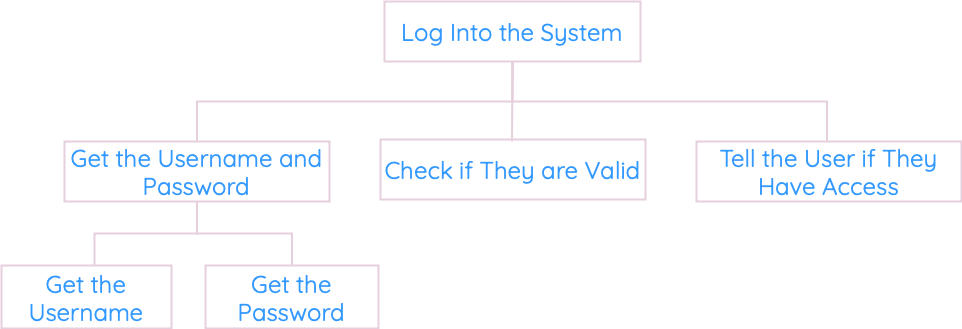

The diagram above was exported from draw.io. Its source (the exported page's mxGraphModel, read from the mxfile embedded in the PNG):
<mxGraphModel dx="1418" dy="726" grid="1" gridSize="1" guides="1" tooltips="1" connect="1" arrows="1" fold="1" page="0" pageScale="1" pageWidth="1169" pageHeight="827" background="none" math="0" shadow="0">
  <root>
    <mxCell id="0" />
    <mxCell id="1" parent="0" />
    <mxCell id="WDgfEURExgPWyD8xRNUT-6" style="edgeStyle=orthogonalEdgeStyle;rounded=0;orthogonalLoop=1;jettySize=auto;html=1;exitX=0.5;exitY=1;exitDx=0;exitDy=0;entryX=0.5;entryY=0;entryDx=0;entryDy=0;endArrow=none;endFill=0;fillColor=none;strokeColor=#FFFFFF;" parent="1" source="WDgfEURExgPWyD8xRNUT-1" edge="1">
      <mxGeometry relative="1" as="geometry">
        <mxPoint x="584.5" y="220" as="targetPoint" />
      </mxGeometry>
    </mxCell>
    <mxCell id="WDgfEURExgPWyD8xRNUT-7" style="edgeStyle=orthogonalEdgeStyle;rounded=0;orthogonalLoop=1;jettySize=auto;html=1;exitX=0.5;exitY=1;exitDx=0;exitDy=0;entryX=0.5;entryY=0;entryDx=0;entryDy=0;endArrow=none;endFill=0;fillColor=none;strokeColor=#FFFFFF;" parent="1" source="WDgfEURExgPWyD8xRNUT-1" edge="1">
      <mxGeometry relative="1" as="geometry">
        <mxPoint x="899.5" y="220" as="targetPoint" />
      </mxGeometry>
    </mxCell>
    <mxCell id="DZ4jpQUk-gPGPZ0MCsuj-2" style="edgeStyle=orthogonalEdgeStyle;rounded=0;orthogonalLoop=1;jettySize=auto;html=1;exitX=0.5;exitY=1;exitDx=0;exitDy=0;entryX=0.5;entryY=0;entryDx=0;entryDy=0;endArrow=none;endFill=0;strokeColor=#E6D0DE;strokeWidth=2;" parent="1" source="WDgfEURExgPWyD8xRNUT-1" edge="1">
      <mxGeometry relative="1" as="geometry">
        <Array as="points">
          <mxPoint x="585" y="180" />
          <mxPoint x="900" y="180" />
        </Array>
        <mxPoint x="899.5" y="220" as="targetPoint" />
      </mxGeometry>
    </mxCell>
    <mxCell id="DZ4jpQUk-gPGPZ0MCsuj-3" style="edgeStyle=orthogonalEdgeStyle;rounded=0;orthogonalLoop=1;jettySize=auto;html=1;exitX=0.5;exitY=1;exitDx=0;exitDy=0;entryX=0.5;entryY=0;entryDx=0;entryDy=0;endArrow=none;endFill=0;strokeColor=#E6D0DE;strokeWidth=2;" parent="1" source="WDgfEURExgPWyD8xRNUT-1" edge="1">
      <mxGeometry relative="1" as="geometry">
        <mxPoint x="584.5" y="220" as="targetPoint" />
      </mxGeometry>
    </mxCell>
    <mxCell id="VEvZ9HgZFL3w7XO8BSCY-5" style="edgeStyle=orthogonalEdgeStyle;rounded=0;orthogonalLoop=1;jettySize=auto;html=1;exitX=0.5;exitY=1;exitDx=0;exitDy=0;entryX=0.5;entryY=0;entryDx=0;entryDy=0;strokeColor=#E6D0DE;strokeWidth=2;endArrow=none;endFill=0;" edge="1" parent="1" source="WDgfEURExgPWyD8xRNUT-1" target="WDgfEURExgPWyD8xRNUT-2">
      <mxGeometry relative="1" as="geometry" />
    </mxCell>
    <mxCell id="WDgfEURExgPWyD8xRNUT-1" value="&lt;font color=&quot;#3399ff&quot; data-font-src=&quot;https://fonts.googleapis.com/css?family=Quicksand&quot; face=&quot;Quicksand&quot; style=&quot;font-size: 24px;&quot;&gt;Log Into the System&lt;/font&gt;" style="rounded=0;whiteSpace=wrap;html=1;fillColor=none;strokeColor=#E6D0DE;strokeWidth=2;" parent="1" vertex="1">
      <mxGeometry x="457" y="80" width="256" height="60" as="geometry" />
    </mxCell>
    <mxCell id="VEvZ9HgZFL3w7XO8BSCY-4" style="edgeStyle=orthogonalEdgeStyle;rounded=0;orthogonalLoop=1;jettySize=auto;html=1;exitX=0.5;exitY=1;exitDx=0;exitDy=0;entryX=0.5;entryY=0;entryDx=0;entryDy=0;strokeColor=#E6D0DE;strokeWidth=2;endArrow=none;endFill=0;" edge="1" parent="1" source="WDgfEURExgPWyD8xRNUT-2" target="VEvZ9HgZFL3w7XO8BSCY-2">
      <mxGeometry relative="1" as="geometry" />
    </mxCell>
    <mxCell id="WDgfEURExgPWyD8xRNUT-2" value="&lt;font color=&quot;#3399ff&quot; style=&quot;font-size: 24px;&quot; data-font-src=&quot;https://fonts.googleapis.com/css?family=Quicksand&quot; face=&quot;Quicksand&quot;&gt;Get the Username and Password&lt;/font&gt;" style="rounded=0;whiteSpace=wrap;html=1;fillColor=none;strokeColor=#E6D0DE;strokeWidth=2;" parent="1" vertex="1">
      <mxGeometry x="137" y="220" width="265" height="60" as="geometry" />
    </mxCell>
    <mxCell id="VEvZ9HgZFL3w7XO8BSCY-1" value="&lt;font color=&quot;#3399ff&quot; style=&quot;font-size: 24px;&quot; data-font-src=&quot;https://fonts.googleapis.com/css?family=Quicksand&quot; face=&quot;Quicksand&quot;&gt;Get the Username&lt;/font&gt;" style="rounded=0;whiteSpace=wrap;html=1;fillColor=none;strokeColor=#E6D0DE;strokeWidth=2;" vertex="1" parent="1">
      <mxGeometry x="74" y="344" width="170" height="63" as="geometry" />
    </mxCell>
    <mxCell id="VEvZ9HgZFL3w7XO8BSCY-2" value="&lt;font color=&quot;#3399ff&quot; style=&quot;font-size: 24px;&quot; data-font-src=&quot;https://fonts.googleapis.com/css?family=Quicksand&quot; face=&quot;Quicksand&quot;&gt;Get the Password&lt;/font&gt;" style="rounded=0;whiteSpace=wrap;html=1;fillColor=none;strokeColor=#E6D0DE;strokeWidth=2;" vertex="1" parent="1">
      <mxGeometry x="278" y="344" width="173" height="63" as="geometry" />
    </mxCell>
    <mxCell id="VEvZ9HgZFL3w7XO8BSCY-3" style="edgeStyle=orthogonalEdgeStyle;rounded=0;orthogonalLoop=1;jettySize=auto;html=1;exitX=0.5;exitY=1;exitDx=0;exitDy=0;entryX=0.547;entryY=0;entryDx=0;entryDy=0;entryPerimeter=0;strokeColor=#E6D0DE;strokeWidth=2;endArrow=none;endFill=0;" edge="1" parent="1" source="WDgfEURExgPWyD8xRNUT-2" target="VEvZ9HgZFL3w7XO8BSCY-1">
      <mxGeometry relative="1" as="geometry" />
    </mxCell>
    <mxCell id="VEvZ9HgZFL3w7XO8BSCY-6" value="&lt;font color=&quot;#3399ff&quot; data-font-src=&quot;https://fonts.googleapis.com/css?family=Quicksand&quot; face=&quot;Quicksand&quot; style=&quot;font-size: 24px;&quot;&gt;Tell the User if They Have Access&lt;/font&gt;" style="rounded=0;whiteSpace=wrap;html=1;fillColor=none;strokeColor=#E6D0DE;strokeWidth=2;" vertex="1" parent="1">
      <mxGeometry x="769" y="220" width="265" height="60" as="geometry" />
    </mxCell>
    <mxCell id="VEvZ9HgZFL3w7XO8BSCY-7" value="&lt;font color=&quot;#3399ff&quot; style=&quot;font-size: 24px;&quot; data-font-src=&quot;https://fonts.googleapis.com/css?family=Quicksand&quot; face=&quot;Quicksand&quot;&gt;Check if They are Valid&lt;/font&gt;" style="rounded=0;whiteSpace=wrap;html=1;fillColor=none;strokeColor=#E6D0DE;strokeWidth=2;" vertex="1" parent="1">
      <mxGeometry x="453" y="218" width="265" height="60" as="geometry" />
    </mxCell>
  </root>
</mxGraphModel>